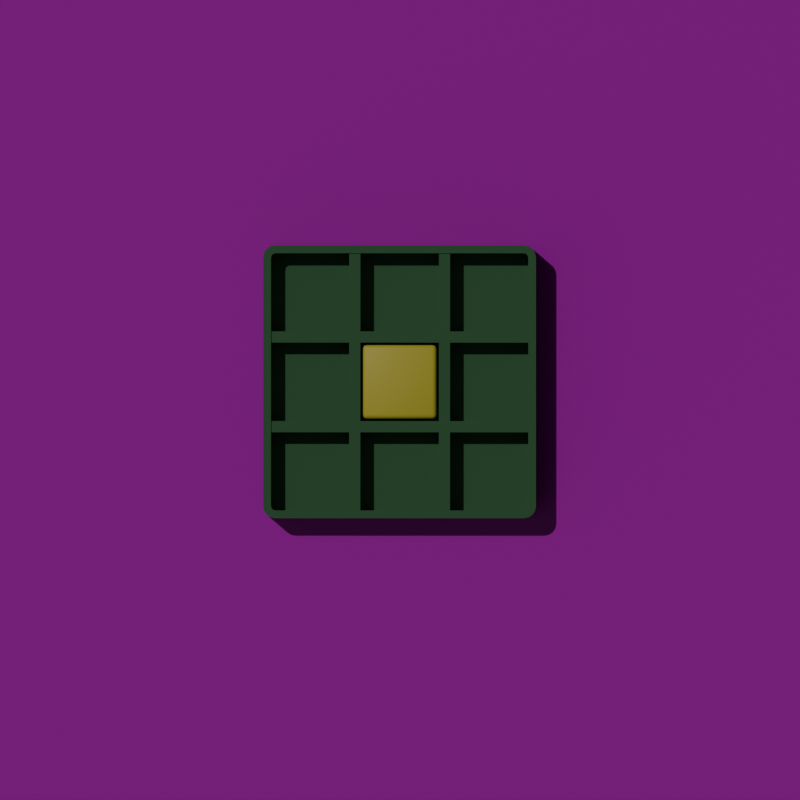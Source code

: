 # Source: main.blend  (saved by Blender 4.5.90; exported with 4.5.12 LTS)
import bpy
from mathutils import Matrix  # noqa: F401  (used for matrix-valued properties, if any)

bpy.ops.wm.read_factory_settings(use_empty=True)
scene = bpy.context.scene
scene.name = 'Scene'

# ---- collections
col_collection = bpy.data.collections.new('Collection'); scene.collection.children.link(col_collection)

# ---- images (referenced by path relative to the original .blend; pixels are not part of the script)
import os
ASSET_DIR = os.environ.get("B2B_ASSET_DIR", "")  # directory of the original .blend (textures are referenced by path, not embedded)
HERE = os.path.dirname(os.path.abspath(__file__))  # packed textures are extracted next to this script under _unpacked/

def load_image(name, relpath, width, height, colorspace="sRGB"):
    """Load a texture the original file referenced (path relative to the .blend, or extracted next to this script)."""
    p = next((c for c in (os.path.join(HERE, relpath), os.path.join(ASSET_DIR, relpath)) if relpath and os.path.exists(c)), "")
    if p:
        img = bpy.data.images.load(p, check_existing=True)
        img.name = name
    else:  # same state as the original file: an image datablock whose file is absent (Cycles renders it pink)
        img = bpy.data.images.new(name, width, height)
        img.source = "FILE"
        img.filepath = "//" + (relpath or name)
    img.colorspace_settings.name = colorspace
    return img
img_image_png = load_image('image.png', 'image.png', 1024, 1024, 'sRGB')
img_image_normal_png = load_image('image_normal.png', 'image_normal.png', 1024, 1024, 'sRGB')

# ---- materials (node trees are filled in below, after node groups)
mat_table = bpy.data.materials.new('table')
mat_table.diffuse_color = (0.3261, 0.2401, 0.05008, 1.0)
mat_box = bpy.data.materials.new('box')
mat_box.diffuse_color = (0.03981, 0.27, 0.04594, 1.0)
mat_tile = bpy.data.materials.new('tile')
mat_tile.diffuse_color = (0.7989, 0.6941, 0.0723, 1.0)

# ---- node groups
ng_smooth_by_angle = bpy.data.node_groups.new('Smooth by Angle', 'GeometryNodeTree')
_s = ng_smooth_by_angle.interface.new_socket(name='Mesh', in_out='OUTPUT', socket_type='NodeSocketGeometry')
_s = ng_smooth_by_angle.interface.new_socket(name='Mesh', in_out='INPUT', socket_type='NodeSocketGeometry')
_s = ng_smooth_by_angle.interface.new_socket(name='Angle', in_out='INPUT', socket_type='NodeSocketFloat')
_s.subtype = 'ANGLE'
_s.default_value = 0.5236
_s.min_value = 0.0
_s.max_value = 3.142
_s.description = 'Maximum face angle for smooth edges'
_s = ng_smooth_by_angle.interface.new_socket(name='Ignore Sharpness', in_out='INPUT', socket_type='NodeSocketBool')
_s.force_non_field = True
ng_smooth_by_angle.description = 'Set the sharpness of mesh edges based on the angle between the neighboring faces'
ng_smooth_by_angle.is_modifier = True
_N = ng_smooth_by_angle.nodes; _L = ng_smooth_by_angle.links
n0 = _N.new('GeometryNodeSetShadeSmooth'); n0.name = 'Set Shade Smooth'; n0.location = (120, -80)
n0.domain = 'EDGE'
n1 = _N.new('GeometryNodeSetShadeSmooth'); n1.name = 'Set Shade Smooth.001'; n1.location = (300, -80)
n2 = _N.new('NodeGroupOutput'); n2.name = 'Group Output'; n2.location = (480, -80)
n3 = _N.new('GeometryNodeInputMeshEdgeAngle'); n3.name = 'Edge Angle'; n3.location = (-440, -240)
n4 = _N.new('NodeGroupInput'); n4.name = 'Group Input'; n4.location = (-80, -80)
n5 = _N.new('GeometryNodeInputEdgeSmooth'); n5.name = 'Is Edge Smooth'; n5.location = (-260, -120)
n6 = _N.new('GeometryNodeInputShadeSmooth'); n6.name = 'Is Shade Smooth'; n6.location = (-440, -397)
n7 = _N.new('FunctionNodeCompare'); n7.name = 'Compare'; n7.location = (-260, -260)
n7.operation = 'LESS_EQUAL'
n7.inputs[6].default_value = (0.0, 0.0, 0.0, 0.0)
n7.inputs[7].default_value = (0.0, 0.0, 0.0, 0.0)
n8 = _N.new('FunctionNodeBooleanMath'); n8.name = 'Boolean Math.001'; n8.location = (-80, -260)
n9 = _N.new('NodeGroupInput'); n9.name = 'Group Input.001'; n9.location = (-440, -329)
n10 = _N.new('NodeGroupInput'); n10.name = 'Group Input.002'; n10.location = (-259, -189)
n11 = _N.new('FunctionNodeBooleanMath'); n11.name = 'Boolean Math'; n11.location = (-80, -149)
n11.operation = 'OR'
n12 = _N.new('FunctionNodeBooleanMath'); n12.name = 'Boolean Math.002'; n12.location = (-260, -380)
n12.operation = 'OR'
n13 = _N.new('NodeGroupInput'); n13.name = 'Group Input.003'; n13.location = (-440, -460)
_L.new(n3.outputs[0], n7.inputs[0])
_L.new(n1.outputs[0], n2.inputs[0])
_L.new(n9.outputs[1], n7.inputs[1])
_L.new(n7.outputs[0], n8.inputs[0])
_L.new(n4.outputs[0], n0.inputs[0])
_L.new(n0.outputs[0], n1.inputs[0])
_L.new(n8.outputs[0], n0.inputs[2])
_L.new(n10.outputs[2], n11.inputs[1])
_L.new(n5.outputs[0], n11.inputs[0])
_L.new(n11.outputs[0], n0.inputs[1])
_L.new(n13.outputs[2], n12.inputs[1])
_L.new(n6.outputs[0], n12.inputs[0])
_L.new(n12.outputs[0], n8.inputs[1])
n2.is_active_output = True

# ---- material node trees
mat_table.use_nodes = True; mat_table.node_tree.nodes.clear()
_N = mat_table.node_tree.nodes; _L = mat_table.node_tree.links
n0 = _N.new('ShaderNodeBsdfPrincipled'); n0.name = 'Principled BSDF'; n0.location = (-200, 100)
n1 = _N.new('ShaderNodeOutputMaterial'); n1.name = 'Material Output'; n1.location = (200, 100)
n2 = _N.new('ShaderNodeTexImage'); n2.name = 'Image Texture'; n2.location = (-517, 108)
n2.image = img_image_png
n3 = _N.new('ShaderNodeTexImage'); n3.name = 'Image Texture.001'; n3.location = (-767, -210)
n3.image = img_image_normal_png
n4 = _N.new('ShaderNodeNormalMap'); n4.name = 'Normal Map'; n4.location = (-474, -246)
_L.new(n0.outputs[0], n1.inputs[0])
_L.new(n2.outputs[0], n0.inputs[0])
_L.new(n3.outputs[0], n4.inputs[1])
_L.new(n4.outputs[0], n0.inputs[5])
n1.is_active_output = True
mat_box.use_nodes = True; mat_box.node_tree.nodes.clear()
_N = mat_box.node_tree.nodes; _L = mat_box.node_tree.links
n0 = _N.new('ShaderNodeBsdfPrincipled'); n0.name = 'Principled BSDF'; n0.location = (-128, 98)
n0.inputs[0].default_value = (0.03723, 0.1583, 0.05081, 1.0)
n1 = _N.new('ShaderNodeOutputMaterial'); n1.name = 'Material Output'; n1.location = (200, 100)
_L.new(n0.outputs[0], n1.inputs[0])
n1.is_active_output = True
mat_tile.use_nodes = True; mat_tile.node_tree.nodes.clear()
_N = mat_tile.node_tree.nodes; _L = mat_tile.node_tree.links
n0 = _N.new('ShaderNodeBsdfPrincipled'); n0.name = 'Principled BSDF'; n0.location = (-123, 79)
n0.inputs[0].default_value = (0.8, 0.6923, 0.07187, 1.0)
n1 = _N.new('ShaderNodeOutputMaterial'); n1.name = 'Material Output'; n1.location = (200, 100)
_L.new(n0.outputs[0], n1.inputs[0])
n1.is_active_output = True

# ---- world
world_world = bpy.data.worlds.new('World'); scene.world = world_world
world_world.use_nodes = True; world_world.node_tree.nodes.clear()
_N = world_world.node_tree.nodes; _L = world_world.node_tree.links
n0 = _N.new('ShaderNodeOutputWorld'); n0.name = 'World Output'; n0.location = (200, 100)
n1 = _N.new('ShaderNodeBackground'); n1.name = 'Background'; n1.location = (-200, 100)
n1.inputs[0].default_value = (0.05088, 0.05088, 0.05088, 1.0)
_L.new(n1.outputs[0], n0.inputs[0])
n0.is_active_output = True
world_world.color = (0.05088, 0.05088, 0.05088)
world_world.sun_shadow_jitter_overblur = 0.0

# ---- cameras
cam_camera = bpy.data.cameras.new('Camera')
cam_camera.type = 'ORTHO'
cam_camera.lens = 31.18
cam_camera.ortho_scale = 3.1
cam_camera.lens_unit = 'FOV'

# ---- lights
light_sun = bpy.data.lights.new('Sun', 'SUN')
light_sun.energy = 1.0

# ---- meshes
me_plane = bpy.data.meshes.new('Plane')
me_plane.from_pydata([(-6.156, -3.433, -0.0003094), (2.731, -3.433, -0.0003094), (-6.156, 5.454, -0.0003094), (2.731, 5.454, -0.0003094), (2.731, -3.433, -2.586), (2.731, 5.454, -2.586)], [], [(0, 1, 3, 2), (3, 1, 4, 5)])
_uv = me_plane.uv_layers.new(name='UVMap')
_uv.uv.foreach_set('vector', [-0.8157, -0.8157, 1.816, -0.8157, 1.816, 1.816, -0.8157, 1.816, 0.4634, -0.5924, 0.4634, 1.592, -0.1723, 1.592, -0.1723, -0.5924])
me_plane.materials.append(mat_table)
me_plane.update()
me_plane_001 = bpy.data.meshes.new('Plane.001')
me_plane_001.from_pydata([(-0.4821, -0.5286, 0.0), (-0.5286, -0.4821, 0.0), (-0.4999, -0.5251, 0.0), (-0.515, -0.515, 0.0), (-0.5251, -0.4999, 0.0), (0.5286, -0.4821, 0.0), (0.4821, -0.5286, 0.0), (0.5251, -0.4999, 0.0), (0.515, -0.515, 0.0), (0.4999, -0.5251, 0.0), (-0.5286, 0.4821, 0.0), (-0.4821, 0.5286, 0.0), (-0.5251, 0.4999, 0.0), (-0.515, 0.515, 0.0), (-0.4999, 0.5251, 0.0), (0.4821, 0.5286, 0.0), (0.5286, 0.4821, 0.0), (0.4999, 0.5251, 0.0), (0.515, 0.515, 0.0), (0.5251, 0.4999, 0.0), (-0.4983, -0.4791, 0.1431), (-0.4791, -0.4983, 0.1431), (-0.4965, -0.488, 0.1431), (-0.4931, -0.4931, 0.1431), (-0.488, -0.4965, 0.1431), (0.4791, -0.4983, 0.1431), (0.4983, -0.4791, 0.1431), (0.488, -0.4965, 0.1431), (0.4931, -0.4931, 0.1431), (0.4965, -0.488, 0.1431), (-0.4791, 0.4983, 0.1431), (-0.4983, 0.4791, 0.1431), (-0.488, 0.4965, 0.1431), (-0.4931, 0.4931, 0.1431), (-0.4965, 0.488, 0.1431), (0.4983, 0.4791, 0.1431), (0.4791, 0.4983, 0.1431), (0.4965, 0.488, 0.1431), (0.4931, 0.4931, 0.1431), (0.488, 0.4965, 0.1431), (0.5286, -0.4821, 0.1431), (0.5251, -0.4999, 0.1431), (0.515, -0.515, 0.1431), (0.4999, -0.5251, 0.1431), (0.4821, -0.5286, 0.1431), (-0.5251, -0.4999, 0.1431), (-0.5286, -0.4821, 0.1431), (-0.515, -0.515, 0.1431), (-0.4999, -0.5251, 0.1431), (-0.4821, -0.5286, 0.1431), (0.4821, 0.5286, 0.1431), (0.4999, 0.5251, 0.1431), (0.515, 0.515, 0.1431), (0.5251, 0.4999, 0.1431), (0.5286, 0.4821, 0.1431), (-0.4999, 0.5251, 0.1431), (-0.4821, 0.5286, 0.1431), (-0.515, 0.515, 0.1431), (-0.5251, 0.4999, 0.1431), (-0.5286, 0.4821, 0.1431), (0.4983, -0.4791, 0.03017), (0.4965, -0.488, 0.03017), (0.4931, -0.4931, 0.03017), (0.488, -0.4965, 0.03017), (0.4791, -0.4983, 0.03017), (-0.4965, -0.488, 0.03017), (-0.4983, -0.4791, 0.03017), (-0.4931, -0.4931, 0.03017), (-0.488, -0.4965, 0.03017), (-0.4791, -0.4983, 0.03017), (0.4791, 0.4983, 0.03017), (0.488, 0.4965, 0.03017), (0.4931, 0.4931, 0.03017), (0.4965, 0.488, 0.03017), (0.4983, 0.4791, 0.03017), (-0.488, 0.4965, 0.03017), (-0.4791, 0.4983, 0.03017), (-0.4931, 0.4931, 0.03017), (-0.4965, 0.488, 0.03017), (-0.4983, 0.4791, 0.03017)], [], [(5, 40, 41, 7), (7, 41, 42, 8), (8, 42, 43, 9), (9, 43, 44, 6), (46, 1, 4, 45), (45, 4, 3, 47), (47, 3, 2, 48), (48, 2, 0, 49), (15, 50, 51, 17), (17, 51, 52, 18), (18, 52, 53, 19), (19, 53, 54, 16), (56, 11, 14, 55), (55, 14, 13, 57), (57, 13, 12, 58), (58, 12, 10, 59), (10, 1, 46, 59), (0, 2, 3, 4, 1, 10, 12, 13, 14, 11, 15, 17, 18, 19, 16, 5, 7, 8, 9, 6), (0, 6, 44, 49), (5, 16, 54, 40), (15, 11, 56, 50), (33, 34, 78, 77), (26, 29, 41, 40), (29, 28, 42, 41), (28, 27, 43, 42), (27, 25, 44, 43), (22, 20, 46, 45), (23, 22, 45, 47), (24, 23, 47, 48), (21, 24, 48, 49), (36, 39, 51, 50), (39, 38, 52, 51), (38, 37, 53, 52), (37, 35, 54, 53), (32, 30, 56, 55), (33, 32, 55, 57), (34, 33, 57, 58), (31, 34, 58, 59), (20, 31, 59, 46), (25, 21, 49, 44), (35, 26, 40, 54), (30, 36, 50, 56), (66, 65, 67, 68, 69, 64, 63, 62, 61, 60, 74, 73, 72, 71, 70, 76, 75, 77, 78, 79), (24, 21, 69, 68), (29, 26, 60, 61), (34, 31, 79, 78), (39, 36, 70, 71), (28, 29, 61, 62), (31, 20, 66, 79), (38, 39, 71, 72), (27, 28, 62, 63), (21, 25, 64, 69), (37, 38, 72, 73), (25, 27, 63, 64), (26, 35, 74, 60), (35, 37, 73, 74), (20, 22, 65, 66), (36, 30, 76, 70), (30, 32, 75, 76), (22, 23, 67, 65), (32, 33, 77, 75), (23, 24, 68, 67)])
me_plane_001.polygons.foreach_set('use_smooth', [True] * 62)
_uv = me_plane_001.uv_layers.new(name='UVMap')
_uv.uv.foreach_set('vector', [1.0, 0.04404, 1.0, 0.04404, 0.9967, 0.02719, 0.9967, 0.02719, 0.9967, 0.02719, 0.9967, 0.02719, 0.9873, 0.01269, 0.9873, 0.01269, 0.9873, 0.01269, 0.9873, 0.01269, 0.9728, 0.003299, 0.9728, 0.003299, 0.9728, 0.003299, 0.9728, 0.003299, 0.956, 0.0, 0.956, 0.0, 0.0, 0.04404, 0.0, 0.04404, 0.003299, 0.02719, 0.003299, 0.02719, 0.003299, 0.02719, 0.003299, 0.02719, 0.01269, 0.01269, 0.01269, 0.01269, 0.01269, 0.01269, 0.01269, 0.01269, 0.02719, 0.003299, 0.02719, 0.003299, 0.02719, 0.003299, 0.02719, 0.003299, 0.04404, 0.0, 0.04404, 0.0, 0.956, 1.0, 0.956, 1.0, 0.9728, 0.9967, 0.9728, 0.9967, 0.9728, 0.9967, 0.9728, 0.9967, 0.9873, 0.9873, 0.9873, 0.9873, 0.9873, 0.9873, 0.9873, 0.9873, 0.9967, 0.9728, 0.9967, 0.9728, 0.9967, 0.9728, 0.9967, 0.9728, 1.0, 0.956, 1.0, 0.956, 0.04404, 1.0, 0.04404, 1.0, 0.02719, 0.9967, 0.02719, 0.9967, 0.02719, 0.9967, 0.02719, 0.9967, 0.01269, 0.9873, 0.01269, 0.9873, 0.01269, 0.9873, 0.01269, 0.9873, 0.003299, 0.9728, 0.003299, 0.9728, 0.003299, 0.9728, 0.003299, 0.9728, 0.0, 0.956, 0.0, 0.956, 0.0, 0.956, 0.0, 0.04404, 0.0, 0.04404, 0.0, 0.956, 0.04404, 0.0, 0.02719, 0.003299, 0.01269, 0.01269, 0.003299, 0.02719, 0.0, 0.04404, 0.0, 0.956, 0.003299, 0.9728, 0.01269, 0.9873, 0.02719, 0.9967, 0.04404, 1.0, 0.956, 1.0, 0.9728, 0.9967, 0.9873, 0.9873, 0.9967, 0.9728, 1.0, 0.956, 1.0, 0.04404, 0.9967, 0.02719, 0.9873, 0.01269, 0.9728, 0.003299, 0.956, 0.0, 0.04404, 0.0, 0.956, 0.0, 0.956, 0.0, 0.04404, 0.0, 1.0, 0.04404, 1.0, 0.956, 1.0, 0.956, 1.0, 0.04404, 0.956, 1.0, 0.04404, 1.0, 0.04404, 1.0, 0.956, 1.0, 0.03354, 0.9665, 0.03033, 0.9617, 0.03033, 0.9617, 0.03354, 0.9665, 0.9713, 0.04684, 0.9697, 0.03834, 0.9967, 0.02719, 1.0, 0.04404, 0.9697, 0.03834, 0.9665, 0.03354, 0.9873, 0.01269, 0.9967, 0.02719, 0.9665, 0.03354, 0.9617, 0.03033, 0.9728, 0.003299, 0.9873, 0.01269, 0.9617, 0.03033, 0.9532, 0.02866, 0.956, 0.0, 0.9728, 0.003299, 0.03033, 0.03834, 0.02866, 0.04684, 0.0, 0.04404, 0.003299, 0.02719, 0.03354, 0.03354, 0.03033, 0.03834, 0.003299, 0.02719, 0.01269, 0.01269, 0.03834, 0.03033, 0.03354, 0.03354, 0.01269, 0.01269, 0.02719, 0.003299, 0.04684, 0.02866, 0.03834, 0.03033, 0.02719, 0.003299, 0.04404, 0.0, 0.9532, 0.9713, 0.9617, 0.9697, 0.9728, 0.9967, 0.956, 1.0, 0.9617, 0.9697, 0.9665, 0.9665, 0.9873, 0.9873, 0.9728, 0.9967, 0.9665, 0.9665, 0.9697, 0.9617, 0.9967, 0.9728, 0.9873, 0.9873, 0.9697, 0.9617, 0.9713, 0.9532, 1.0, 0.956, 0.9967, 0.9728, 0.03834, 0.9697, 0.04684, 0.9713, 0.04404, 1.0, 0.02719, 0.9967, 0.03354, 0.9665, 0.03834, 0.9697, 0.02719, 0.9967, 0.01269, 0.9873, 0.03033, 0.9617, 0.03354, 0.9665, 0.01269, 0.9873, 0.003299, 0.9728, 0.02866, 0.9532, 0.03033, 0.9617, 0.003299, 0.9728, 0.0, 0.956, 0.02866, 0.04684, 0.02866, 0.9532, 0.0, 0.956, 0.0, 0.04404, 0.9532, 0.02866, 0.04684, 0.02866, 0.04404, 0.0, 0.956, 0.0, 0.9713, 0.9532, 0.9713, 0.04684, 1.0, 0.04404, 1.0, 0.956, 0.04684, 0.9713, 0.9532, 0.9713, 0.956, 1.0, 0.04404, 1.0, 0.02866, 0.04684, 0.03033, 0.03834, 0.03354, 0.03354, 0.03834, 0.03033, 0.04684, 0.02866, 0.9532, 0.02866, 0.9617, 0.03033, 0.9665, 0.03354, 0.9697, 0.03834, 0.9713, 0.04684, 0.9713, 0.9532, 0.9697, 0.9617, 0.9665, 0.9665, 0.9617, 0.9697, 0.9532, 0.9713, 0.04684, 0.9713, 0.03834, 0.9697, 0.03354, 0.9665, 0.03033, 0.9617, 0.02866, 0.9532, 0.03834, 0.03033, 0.04684, 0.02866, 0.04684, 0.02866, 0.03834, 0.03033, 0.9697, 0.03834, 0.9713, 0.04684, 0.9713, 0.04684, 0.9697, 0.03834, 0.03033, 0.9617, 0.02866, 0.9532, 0.02866, 0.9532, 0.03033, 0.9617, 0.9617, 0.9697, 0.9532, 0.9713, 0.9532, 0.9713, 0.9617, 0.9697, 0.9665, 0.03354, 0.9697, 0.03834, 0.9697, 0.03834, 0.9665, 0.03354, 0.02866, 0.9532, 0.02866, 0.04684, 0.02866, 0.04684, 0.02866, 0.9532, 0.9665, 0.9665, 0.9617, 0.9697, 0.9617, 0.9697, 0.9665, 0.9665, 0.9617, 0.03033, 0.9665, 0.03354, 0.9665, 0.03354, 0.9617, 0.03033, 0.04684, 0.02866, 0.9532, 0.02866, 0.9532, 0.02866, 0.04684, 0.02866, 0.9697, 0.9617, 0.9665, 0.9665, 0.9665, 0.9665, 0.9697, 0.9617, 0.9532, 0.02866, 0.9617, 0.03033, 0.9617, 0.03033, 0.9532, 0.02866, 0.9713, 0.04684, 0.9713, 0.9532, 0.9713, 0.9532, 0.9713, 0.04684, 0.9713, 0.9532, 0.9697, 0.9617, 0.9697, 0.9617, 0.9713, 0.9532, 0.02866, 0.04684, 0.03033, 0.03834, 0.03033, 0.03834, 0.02866, 0.04684, 0.9532, 0.9713, 0.04684, 0.9713, 0.04684, 0.9713, 0.9532, 0.9713, 0.04684, 0.9713, 0.03834, 0.9697, 0.03834, 0.9697, 0.04684, 0.9713, 0.03033, 0.03834, 0.03354, 0.03354, 0.03354, 0.03354, 0.03033, 0.03834, 0.03834, 0.9697, 0.03354, 0.9665, 0.03354, 0.9665, 0.03834, 0.9697, 0.03354, 0.03354, 0.03834, 0.03033, 0.03834, 0.03033, 0.03354, 0.03354])
me_plane_001.materials.append(mat_box)
me_plane_001.update()
me_cube_002 = bpy.data.meshes.new('Cube.002')
me_cube_002.from_pydata([(-0.9879, 6.719, 0.04456), (-0.9879, 8.651, 0.04456), (0.9879, 6.719, 0.04456), (0.9879, 8.651, 0.04456), (-0.9879, -6.719, 0.04456), (-0.9879, -8.651, 0.04456), (0.9879, -6.719, 0.04456), (0.9879, -8.651, 0.04456), (-0.3813, -8.651, 0.04455), (-0.2962, -8.651, 0.04455), (-0.2962, -6.719, 0.04455), (-0.3813, -6.719, 0.04455), (0.2962, -6.719, 0.04455), (0.2962, -8.651, 0.04455), (0.3813, -8.651, 0.04455), (-0.2962, 6.719, 0.04455), (-0.3813, 6.719, 0.04455), (0.3813, -6.719, 0.04455), (-0.3813, 8.651, 0.04455), (-0.2962, 8.651, 0.04455), (0.3813, 6.719, 0.04455), (0.2962, 6.719, 0.04455), (0.2962, 8.651, 0.04455), (0.3813, 8.651, 0.04455), (-0.3813, 22.34, 0.04456), (-0.2962, 22.34, 0.04456), (0.2962, 22.34, 0.04456), (0.3813, 22.34, 0.04456), (-0.3813, -22.34, 0.04456), (-0.2962, -22.34, 0.04456), (0.2962, -22.34, 0.04456), (0.3813, -22.34, 0.04456), (-0.9879, 6.719, 2.575), (-0.9879, 8.651, 2.575), (0.9879, 6.719, 2.575), (0.9879, 8.651, 2.575), (-0.9879, -6.719, 2.575), (-0.9879, -8.651, 2.575), (0.9879, -6.719, 2.575), (0.9879, -8.651, 2.575), (-0.3813, -8.651, 2.575), (-0.2962, -8.651, 2.575), (-0.2962, -6.719, 2.575), (-0.3813, -6.719, 2.575), (0.2962, -6.719, 2.575), (0.2962, -8.651, 2.575), (0.3813, -8.651, 2.575), (-0.2962, 6.719, 2.575), (-0.3813, 6.719, 2.575), (0.3813, -6.719, 2.575), (-0.3813, 8.651, 2.575), (-0.2962, 8.651, 2.575), (0.3813, 6.719, 2.575), (0.2962, 6.719, 2.575), (0.2962, 8.651, 2.575), (0.3813, 8.651, 2.575), (-0.3813, 22.34, 2.575), (-0.2962, 22.34, 2.575), (0.2962, 22.34, 2.575), (0.3813, 22.34, 2.575), (-0.3813, -22.34, 2.575), (-0.2962, -22.34, 2.575), (0.2962, -22.34, 2.575), (0.3813, -22.34, 2.575)], [], [(22, 19, 51, 54), (28, 8, 40, 60), (5, 4, 36, 37), (9, 29, 61, 41), (15, 21, 53, 47), (8, 5, 37, 40), (3, 23, 55, 35), (6, 7, 39, 38), (25, 24, 56, 57), (17, 6, 38, 49), (27, 26, 58, 59), (13, 9, 41, 45), (27, 23, 55, 59), (17, 20, 52, 49), (22, 26, 58, 54), (11, 16, 48, 43), (25, 19, 51, 57), (10, 15, 47, 42), (18, 24, 56, 50), (12, 21, 53, 44), (29, 28, 60, 61), (4, 11, 43, 36), (1, 0, 32, 33), (31, 30, 62, 63), (10, 12, 44, 42), (18, 1, 33, 50), (30, 13, 45, 62), (7, 14, 46, 39), (2, 3, 35, 34), (14, 31, 63, 46), (0, 16, 48, 32), (20, 2, 34, 52), (42, 41, 43), (40, 43, 41), (47, 51, 48), (53, 54, 52), (44, 45, 49), (45, 41, 42, 44), (48, 47, 42, 43), (54, 51, 47, 53), (52, 54, 55), (49, 45, 46), (60, 40, 41, 61), (36, 43, 40, 37), (48, 51, 50), (33, 32, 48, 50), (57, 56, 50, 51), (58, 54, 55, 59), (35, 55, 52, 34), (39, 46, 49, 38), (62, 45, 46, 63), (52, 53, 44, 49), (22, 20, 23), (22, 21, 20), (15, 19, 16), (16, 19, 18), (10, 9, 11), (8, 11, 9), (12, 13, 17), (17, 13, 14), (13, 12, 10, 9), (16, 11, 10, 15), (20, 17, 12, 21), (22, 21, 15, 19), (26, 27, 23, 22), (25, 19, 18, 24), (1, 18, 16, 0), (4, 5, 8, 11), (28, 29, 9, 8), (30, 31, 14, 13), (7, 6, 17, 14), (3, 2, 20, 23)])
_uv = me_cube_002.uv_layers.new(name='UVMap')
_uv.uv.foreach_set('vector', [0.0, 0.0, 0.0, 0.0, 0.0, 0.0, 0.0, 0.0, 0.0, 0.0, 0.0, 0.0, 0.0, 0.0, 0.0, 0.0, 0.0, 0.0, 0.0, 0.0, 0.0, 0.0, 0.0, 0.0, 0.0, 0.0, 0.0, 0.0, 0.0, 0.0, 0.0, 0.0, 0.0, 0.0, 0.0, 0.0, 0.0, 0.0, 0.0, 0.0, 0.0, 0.0, 0.0, 0.0, 0.0, 0.0, 0.0, 0.0, 0.0, 0.0, 0.0, 0.0, 0.0, 0.0, 0.0, 0.0, 0.0, 0.0, 0.0, 0.0, 0.0, 0.0, 0.0, 0.0, 0.0, 0.0, 0.0, 0.0, 0.0, 0.0, 0.0, 0.0, 0.0, 0.0, 0.0, 0.0, 0.0, 0.0, 0.0, 0.0, 0.0, 0.0, 0.0, 0.0, 0.0, 0.0, 0.0, 0.0, 0.0, 0.0, 0.0, 0.0, 0.0, 0.0, 0.0, 0.0, 0.0, 0.0, 0.0, 0.0, 0.0, 0.0, 0.0, 0.0, 0.0, 0.0, 0.0, 0.0, 0.0, 0.0, 0.0, 0.0, 0.0, 0.0, 0.0, 0.0, 0.0, 0.0, 0.0, 0.0, 0.0, 0.0, 0.0, 0.0, 0.0, 0.0, 0.0, 0.0, 0.0, 0.0, 0.0, 0.0, 0.0, 0.0, 0.0, 0.0, 0.0, 0.0, 0.0, 0.0, 0.0, 0.0, 0.0, 0.0, 0.0, 0.0, 0.0, 0.0, 0.0, 0.0, 0.0, 0.0, 0.0, 0.0, 0.0, 0.0, 0.0, 0.0, 0.0, 0.0, 0.0, 0.0, 0.0, 0.0, 0.0, 0.0, 0.0, 0.0, 0.0, 0.0, 0.0, 0.0, 0.0, 0.0, 0.0, 0.0, 0.0, 0.0, 0.0, 0.0, 0.0, 0.0, 0.0, 0.0, 0.0, 0.0, 0.0, 0.0, 0.0, 0.0, 0.0, 0.0, 0.0, 0.0, 0.0, 0.0, 0.0, 0.0, 0.0, 0.0, 0.0, 0.0, 0.0, 0.0, 0.0, 0.0, 0.0, 0.0, 0.0, 0.0, 0.0, 0.0, 0.0, 0.0, 0.0, 0.0, 0.0, 0.0, 0.0, 0.0, 0.0, 0.0, 0.0, 0.0, 0.0, 0.0, 0.0, 0.0, 0.0, 0.0, 0.0, 0.0, 0.0, 0.0, 0.0, 0.0, 0.0, 0.0, 0.0, 0.0, 0.0, 0.0, 0.0, 0.0, 0.0, 0.0, 0.0, 0.0, 0.0, 0.0, 0.0, 0.0, 0.0, 0.0, 0.0, 0.0, 0.0, 0.0, 0.0, 0.0, 0.0, 0.0, 0.0, 0.0, 0.0, 0.0, 0.0, 0.0, 0.0, 0.0, 0.0, 0.0, 0.0, 0.0, 0.0, 0.0, 0.0, 0.0, 0.0, 0.0, 0.0, 0.0, 0.0, 0.0, 0.0, 0.0, 0.0, 0.0, 0.0, 0.0, 0.0, 0.0, 0.0, 0.0, 0.0, 0.0, 0.0, 0.0, 0.0, 0.0, 0.0, 0.0, 0.0, 0.0, 0.0, 0.0, 0.0, 0.0, 0.0, 0.0, 0.0, 0.0, 0.0, 0.0, 0.0, 0.0, 0.0, 0.0, 0.0, 0.0, 0.0, 0.0, 0.0, 0.0, 0.0, 0.0, 0.0, 0.0, 0.0, 0.0, 0.0, 0.0, 0.0, 0.0, 0.0, 0.0, 0.0, 0.0, 0.0, 0.0, 0.0, 0.0, 0.0, 0.0, 0.0, 0.0, 0.0, 0.0, 0.0, 0.0, 0.0, 0.0, 0.0, 0.0, 0.0, 0.0, 0.0, 0.0, 0.0, 0.0, 0.0, 0.0, 0.0, 0.0, 0.0, 0.0, 0.0, 0.0, 0.0, 0.0, 0.0, 0.0, 0.0, 0.0, 0.0, 0.0, 0.0, 0.0, 0.0, 0.0, 0.0, 0.0, 0.0, 0.0, 0.0, 0.0, 0.0, 0.0, 0.0, 0.0, 0.0, 0.0, 0.0, 0.0, 0.0, 0.0, 0.0, 0.0, 0.0, 0.0, 0.0, 0.0, 0.0, 0.0, 0.0, 0.0, 0.0, 0.0, 0.0, 0.0, 0.0, 0.0, 0.0, 0.0, 0.0, 0.0, 0.0, 0.0, 0.0, 0.0, 0.0, 0.0, 0.0, 0.0, 0.0, 0.0, 0.0, 0.0, 0.0, 0.0, 0.0, 0.0, 0.0, 0.0, 0.0, 0.0, 0.0, 0.0, 0.0, 0.0, 0.0, 0.0, 0.0, 0.0, 0.0, 0.0, 0.0, 0.0, 0.0, 0.0, 0.0, 0.0, 0.0, 0.0, 0.0, 0.0, 0.0, 0.0, 0.0, 0.0, 0.0, 0.0, 0.0, 0.0, 0.0, 0.0, 0.0, 0.0, 0.0, 0.0, 0.0, 0.0, 0.0, 0.0, 0.0, 0.0, 0.0, 0.0, 0.0, 0.0, 0.0, 0.0, 0.0, 0.0, 0.0, 0.0, 0.0, 0.0, 0.0, 0.0, 0.0, 0.0, 0.0, 0.0, 0.0, 0.0, 0.0, 0.0, 0.0, 0.0, 0.0, 0.0, 0.0, 0.0, 0.0, 0.0, 0.0, 0.0, 0.0, 0.0, 0.0, 0.0, 0.0, 0.0, 0.0, 0.0, 0.0, 0.0, 0.0, 0.0, 0.0, 0.0, 0.0, 0.0, 0.0, 0.0, 0.0, 0.0, 0.0, 0.0, 0.0, 0.0, 0.0, 0.0, 0.0, 0.0, 0.0, 0.0, 0.0, 0.0, 0.0, 0.0, 0.0, 0.0])
me_cube_002.materials.append(mat_box)
me_cube_002.use_paint_bone_selection = False
me_cube_002.use_paint_mask = True
me_cube_002.update()
me_cube_005 = bpy.data.meshes.new('Cube.005')
me_cube_005.from_pydata([(-0.1267, -0.1267, -0.02482), (-0.1267, -0.1438, -0.007709), (-0.1438, -0.1267, -0.007709), (-0.1267, -0.1353, -0.02253), (-0.1353, -0.1267, -0.02253), (-0.1349, -0.1349, -0.02031), (-0.1353, -0.1416, -0.007709), (-0.1267, -0.1416, -0.01625), (-0.1349, -0.1393, -0.01589), (-0.1416, -0.1267, -0.01625), (-0.1416, -0.1353, -0.007709), (-0.1393, -0.1349, -0.01589), (-0.1267, -0.1438, 0.007709), (-0.1267, -0.1267, 0.02482), (-0.1438, -0.1267, 0.007709), (-0.1267, -0.1416, 0.01625), (-0.1353, -0.1416, 0.007709), (-0.1349, -0.1393, 0.01589), (-0.1353, -0.1267, 0.02253), (-0.1267, -0.1353, 0.02253), (-0.1349, -0.1349, 0.02031), (-0.1416, -0.1353, 0.007709), (-0.1416, -0.1267, 0.01625), (-0.1393, -0.1349, 0.01589), (-0.1267, 0.1267, -0.02482), (-0.1438, 0.1267, -0.007709), (-0.1267, 0.1438, -0.007709), (-0.1353, 0.1267, -0.02253), (-0.1267, 0.1353, -0.02253), (-0.1349, 0.1349, -0.02031), (-0.1416, 0.1353, -0.007709), (-0.1416, 0.1267, -0.01625), (-0.1393, 0.1349, -0.01589), (-0.1267, 0.1416, -0.01625), (-0.1353, 0.1416, -0.007709), (-0.1349, 0.1393, -0.01589), (-0.1267, 0.1267, 0.02482), (-0.1267, 0.1438, 0.007709), (-0.1438, 0.1267, 0.007709), (-0.1267, 0.1353, 0.02253), (-0.1353, 0.1267, 0.02253), (-0.1349, 0.1349, 0.02031), (-0.1353, 0.1416, 0.007709), (-0.1267, 0.1416, 0.01625), (-0.1349, 0.1393, 0.01589), (-0.1416, 0.1267, 0.01625), (-0.1416, 0.1353, 0.007709), (-0.1393, 0.1349, 0.01589), (0.1267, -0.1267, -0.02482), (0.1438, -0.1267, -0.007709), (0.1267, -0.1438, -0.007709), (0.1353, -0.1267, -0.02253), (0.1267, -0.1353, -0.02253), (0.1349, -0.1349, -0.02031), (0.1416, -0.1353, -0.007709), (0.1416, -0.1267, -0.01625), (0.1393, -0.1349, -0.01589), (0.1267, -0.1416, -0.01625), (0.1353, -0.1416, -0.007709), (0.1349, -0.1393, -0.01589), (0.1267, -0.1267, 0.02482), (0.1267, -0.1438, 0.007709), (0.1438, -0.1267, 0.007709), (0.1267, -0.1353, 0.02253), (0.1353, -0.1267, 0.02253), (0.1349, -0.1349, 0.02031), (0.1353, -0.1416, 0.007709), (0.1267, -0.1416, 0.01625), (0.1349, -0.1393, 0.01589), (0.1416, -0.1267, 0.01625), (0.1416, -0.1353, 0.007709), (0.1393, -0.1349, 0.01589), (0.1267, 0.1267, -0.02482), (0.1267, 0.1438, -0.007709), (0.1438, 0.1267, -0.007709), (0.1267, 0.1353, -0.02253), (0.1353, 0.1267, -0.02253), (0.1349, 0.1349, -0.02031), (0.1353, 0.1416, -0.007709), (0.1267, 0.1416, -0.01625), (0.1349, 0.1393, -0.01589), (0.1416, 0.1267, -0.01625), (0.1416, 0.1353, -0.007709), (0.1393, 0.1349, -0.01589), (0.1267, 0.1267, 0.02482), (0.1438, 0.1267, 0.007709), (0.1267, 0.1438, 0.007709), (0.1353, 0.1267, 0.02253), (0.1267, 0.1353, 0.02253), (0.1349, 0.1349, 0.02031), (0.1416, 0.1353, 0.007709), (0.1416, 0.1267, 0.01625), (0.1393, 0.1349, 0.01589), (0.1267, 0.1416, 0.01625), (0.1353, 0.1416, 0.007709), (0.1349, 0.1393, 0.01589)], [], [(0, 3, 5, 4), (3, 7, 8, 5), (1, 6, 8, 7), (6, 10, 11, 8), (2, 9, 11, 10), (9, 4, 5, 11), (5, 8, 11), (12, 15, 17, 16), (15, 19, 20, 17), (13, 18, 20, 19), (18, 22, 23, 20), (14, 21, 23, 22), (21, 16, 17, 23), (17, 20, 23), (24, 27, 29, 28), (27, 31, 32, 29), (25, 30, 32, 31), (30, 34, 35, 32), (26, 33, 35, 34), (33, 28, 29, 35), (29, 32, 35), (36, 39, 41, 40), (39, 43, 44, 41), (37, 42, 44, 43), (42, 46, 47, 44), (38, 45, 47, 46), (45, 40, 41, 47), (41, 44, 47), (48, 51, 53, 52), (51, 55, 56, 53), (49, 54, 56, 55), (54, 58, 59, 56), (50, 57, 59, 58), (57, 52, 53, 59), (53, 56, 59), (60, 63, 65, 64), (63, 67, 68, 65), (61, 66, 68, 67), (66, 70, 71, 68), (62, 69, 71, 70), (69, 64, 65, 71), (65, 68, 71), (72, 75, 77, 76), (75, 79, 80, 77), (73, 78, 80, 79), (78, 82, 83, 80), (74, 81, 83, 82), (81, 76, 77, 83), (77, 80, 83), (84, 87, 89, 88), (87, 91, 92, 89), (85, 90, 92, 91), (90, 94, 95, 92), (86, 93, 95, 94), (93, 88, 89, 95), (89, 92, 95), (24, 0, 4, 27), (27, 4, 9, 31), (31, 9, 2, 25), (1, 12, 16, 6), (6, 16, 21, 10), (10, 21, 14, 2), (13, 36, 40, 18), (18, 40, 45, 22), (22, 45, 38, 14), (37, 26, 34, 42), (42, 34, 30, 46), (46, 30, 25, 38), (72, 24, 28, 75), (75, 28, 33, 79), (79, 33, 26, 73), (36, 84, 88, 39), (39, 88, 93, 43), (43, 93, 86, 37), (85, 74, 82, 90), (90, 82, 78, 94), (94, 78, 73, 86), (48, 72, 76, 51), (51, 76, 81, 55), (55, 81, 74, 49), (84, 60, 64, 87), (87, 64, 69, 91), (91, 69, 62, 85), (61, 50, 58, 66), (66, 58, 54, 70), (70, 54, 49, 62), (0, 48, 52, 3), (3, 52, 57, 7), (7, 57, 50, 1), (60, 13, 19, 63), (63, 19, 15, 67), (67, 15, 12, 61), (24, 72, 48, 0), (2, 14, 38, 25), (50, 61, 12, 1), (84, 36, 13, 60), (26, 37, 86, 73), (74, 85, 62, 49)])
me_cube_005.polygons.foreach_set('use_smooth', [True] * 98)
_uv = me_cube_005.uv_layers.new(name='UVMap')
_uv.uv.foreach_set('vector', [0.1399, 0.7351, 0.1399, 0.7426, 0.1328, 0.7422, 0.1324, 0.7351, 0.1399, 0.7426, 0.1399, 0.75, 0.1328, 0.75, 0.1328, 0.7422, 0.4612, 0.9851, 0.4612, 1.0, 0.375, 0.9922, 0.375, 0.9851, 0.4612, 0.0, 0.4612, 0.007444, 0.375, 0.007758, 0.375, 0.0, 0.4612, 0.01487, 0.375, 0.01487, 0.375, 0.007758, 0.4612, 0.007444, 0.125, 0.7351, 0.1324, 0.7351, 0.1328, 0.7422, 0.125, 0.7422, 0.1328, 0.7422, 0.1328, 0.75, 0.125, 0.7422, 0.5388, 0.9851, 0.5819, 0.9851, 0.58, 1.0, 0.5388, 1.0, 0.5819, 0.9851, 0.625, 0.9851, 0.625, 1.0, 0.58, 1.0, 0.8601, 0.7351, 0.875, 0.7351, 0.875, 0.7422, 0.8601, 0.75, 0.625, 0.01487, 0.5819, 0.01487, 0.58, 0.007759, 0.625, 0.007759, 0.5388, 0.01487, 0.5388, 0.007444, 0.58, 0.007759, 0.5819, 0.01487, 0.5388, 0.007444, 0.5388, 0.0, 0.58, 0.0, 0.58, 0.007759, 0.58, 0.0, 0.625, 0.007759, 0.58, 0.007759, 0.1399, 0.5149, 0.1324, 0.5149, 0.1328, 0.5078, 0.1399, 0.5074, 0.1324, 0.5149, 0.125, 0.5149, 0.125, 0.5078, 0.1328, 0.5078, 0.4612, 0.2351, 0.4612, 0.2426, 0.375, 0.2422, 0.375, 0.2351, 0.4612, 0.2426, 0.4612, 0.2574, 0.375, 0.2578, 0.375, 0.2422, 0.4612, 0.2649, 0.375, 0.2649, 0.375, 0.2578, 0.4612, 0.2574, 0.1399, 0.5, 0.1399, 0.5074, 0.1328, 0.5078, 0.1328, 0.5, 0.1328, 0.5078, 0.125, 0.5078, 0.1328, 0.5, 0.8601, 0.5149, 0.8601, 0.5, 0.875, 0.5078, 0.875, 0.5149, 0.625, 0.2649, 0.5819, 0.2649, 0.58, 0.2569, 0.625, 0.2457, 0.5388, 0.2649, 0.5388, 0.2574, 0.58, 0.2569, 0.5819, 0.2649, 0.5388, 0.2574, 0.5388, 0.2426, 0.58, 0.2422, 0.58, 0.2569, 0.5388, 0.2351, 0.5819, 0.2351, 0.58, 0.2422, 0.5388, 0.2426, 0.5819, 0.2351, 0.625, 0.2351, 0.625, 0.2457, 0.58, 0.2422, 0.625, 0.2457, 0.58, 0.2569, 0.58, 0.2422, 0.3601, 0.7351, 0.3676, 0.7351, 0.3672, 0.7422, 0.3601, 0.7426, 0.3676, 0.7351, 0.4181, 0.7351, 0.4162, 0.7422, 0.3672, 0.7422, 0.4612, 0.7351, 0.4612, 0.7426, 0.4162, 0.7422, 0.4181, 0.7351, 0.4612, 0.7426, 0.4612, 0.7574, 0.3722, 0.7549, 0.4162, 0.7422, 0.4612, 0.7649, 0.3676, 0.7574, 0.3722, 0.7549, 0.4612, 0.7574, 0.3676, 0.7574, 0.3601, 0.7426, 0.3672, 0.7422, 0.3722, 0.7549, 0.3672, 0.7422, 0.4162, 0.7422, 0.3722, 0.7549, 0.6399, 0.7351, 0.6324, 0.7574, 0.6299, 0.7528, 0.6324, 0.7351, 0.6324, 0.7574, 0.5819, 0.7649, 0.58, 0.7578, 0.6299, 0.7528, 0.5388, 0.7649, 0.5388, 0.7574, 0.58, 0.7578, 0.5819, 0.7649, 0.5388, 0.7574, 0.5388, 0.7426, 0.58, 0.7431, 0.58, 0.7578, 0.5388, 0.7351, 0.5819, 0.7351, 0.58, 0.7431, 0.5388, 0.7426, 0.5819, 0.7351, 0.6324, 0.7351, 0.6299, 0.7528, 0.58, 0.7431, 0.6299, 0.7528, 0.58, 0.7578, 0.58, 0.7431, 0.3601, 0.5149, 0.3601, 0.5074, 0.3672, 0.5078, 0.3676, 0.5149, 0.3601, 0.5074, 0.3676, 0.4926, 0.3722, 0.4951, 0.3672, 0.5078, 0.4612, 0.4851, 0.4612, 0.4926, 0.3722, 0.4951, 0.3676, 0.4926, 0.4612, 0.4926, 0.4612, 0.5074, 0.4162, 0.5078, 0.3722, 0.4951, 0.4612, 0.5149, 0.4181, 0.5149, 0.4162, 0.5078, 0.4612, 0.5074, 0.4181, 0.5149, 0.3676, 0.5149, 0.3672, 0.5078, 0.4162, 0.5078, 0.3672, 0.5078, 0.3722, 0.4951, 0.4162, 0.5078, 0.6399, 0.5149, 0.6324, 0.5149, 0.6299, 0.4972, 0.6324, 0.4926, 0.6324, 0.5149, 0.5819, 0.5149, 0.58, 0.5069, 0.6299, 0.4972, 0.5388, 0.5149, 0.5388, 0.5074, 0.58, 0.5069, 0.5819, 0.5149, 0.5388, 0.5074, 0.5388, 0.4926, 0.58, 0.4922, 0.58, 0.5069, 0.5388, 0.4851, 0.5819, 0.4851, 0.58, 0.4922, 0.5388, 0.4926, 0.5819, 0.4851, 0.6324, 0.4926, 0.6299, 0.4972, 0.58, 0.4922, 0.6299, 0.4972, 0.58, 0.5069, 0.58, 0.4922, 0.1399, 0.5149, 0.1399, 0.7351, 0.1324, 0.7351, 0.1324, 0.5149, 0.1324, 0.5149, 0.1324, 0.7351, 0.125, 0.7351, 0.125, 0.5149, 0.375, 0.2351, 0.375, 0.01487, 0.4612, 0.01487, 0.4612, 0.2351, 0.4612, 0.9851, 0.5388, 0.9851, 0.5388, 1.0, 0.4612, 1.0, 0.4612, 0.0, 0.5388, 0.0, 0.5388, 0.007444, 0.4612, 0.007444, 0.4612, 0.007444, 0.5388, 0.007444, 0.5388, 0.01487, 0.4612, 0.01487, 0.8601, 0.7351, 0.8601, 0.5149, 0.875, 0.5149, 0.875, 0.7351, 0.625, 0.01487, 0.625, 0.2351, 0.5819, 0.2351, 0.5819, 0.01487, 0.5819, 0.01487, 0.5819, 0.2351, 0.5388, 0.2351, 0.5388, 0.01487, 0.5388, 0.2649, 0.4612, 0.2649, 0.4612, 0.2574, 0.5388, 0.2574, 0.5388, 0.2574, 0.4612, 0.2574, 0.4612, 0.2426, 0.5388, 0.2426, 0.5388, 0.2426, 0.4612, 0.2426, 0.4612, 0.2351, 0.5388, 0.2351, 0.3601, 0.5149, 0.1399, 0.5149, 0.1399, 0.5074, 0.3601, 0.5074, 0.3601, 0.5074, 0.1399, 0.5074, 0.1399, 0.5, 0.3676, 0.4926, 0.3676, 0.4926, 0.375, 0.2649, 0.4612, 0.2649, 0.4612, 0.4851, 0.8601, 0.5149, 0.6399, 0.5149, 0.6324, 0.4926, 0.8601, 0.5, 0.625, 0.2649, 0.6324, 0.4926, 0.5819, 0.4851, 0.5819, 0.2649, 0.5819, 0.2649, 0.5819, 0.4851, 0.5388, 0.4851, 0.5388, 0.2649, 0.5388, 0.5149, 0.4612, 0.5149, 0.4612, 0.5074, 0.5388, 0.5074, 0.5388, 0.5074, 0.4612, 0.5074, 0.4612, 0.4926, 0.5388, 0.4926, 0.5388, 0.4926, 0.4612, 0.4926, 0.4612, 0.4851, 0.5388, 0.4851, 0.3601, 0.7351, 0.3601, 0.5149, 0.3676, 0.5149, 0.3676, 0.7351, 0.3676, 0.7351, 0.3676, 0.5149, 0.4181, 0.5149, 0.4181, 0.7351, 0.4181, 0.7351, 0.4181, 0.5149, 0.4612, 0.5149, 0.4612, 0.7351, 0.6399, 0.5149, 0.6399, 0.7351, 0.6324, 0.7351, 0.6324, 0.5149, 0.6324, 0.5149, 0.6324, 0.7351, 0.5819, 0.7351, 0.5819, 0.5149, 0.5819, 0.5149, 0.5819, 0.7351, 0.5388, 0.7351, 0.5388, 0.5149, 0.5388, 0.7649, 0.4612, 0.7649, 0.4612, 0.7574, 0.5388, 0.7574, 0.5388, 0.7574, 0.4612, 0.7574, 0.4612, 0.7426, 0.5388, 0.7426, 0.5388, 0.7426, 0.4612, 0.7426, 0.4612, 0.7351, 0.5388, 0.7351, 0.1399, 0.7351, 0.3601, 0.7351, 0.3601, 0.7426, 0.1399, 0.7426, 0.1399, 0.7426, 0.3601, 0.7426, 0.3676, 0.7574, 0.1399, 0.75, 0.375, 0.9851, 0.3676, 0.7574, 0.4612, 0.7649, 0.4612, 0.9851, 0.6399, 0.7351, 0.8601, 0.7351, 0.8601, 0.75, 0.6324, 0.7574, 0.6324, 0.7574, 0.625, 0.9851, 0.5819, 0.9851, 0.5819, 0.7649, 0.5819, 0.7649, 0.5819, 0.9851, 0.5388, 0.9851, 0.5388, 0.7649, 0.1399, 0.5149, 0.3601, 0.5149, 0.3601, 0.7351, 0.1399, 0.7351, 0.4612, 0.01487, 0.5388, 0.01487, 0.5388, 0.2351, 0.4612, 0.2351, 0.4612, 0.7649, 0.5388, 0.7649, 0.5388, 0.9851, 0.4612, 0.9851, 0.6399, 0.5149, 0.8601, 0.5149, 0.8601, 0.7351, 0.6399, 0.7351, 0.4612, 0.2649, 0.5388, 0.2649, 0.5388, 0.4851, 0.4612, 0.4851, 0.4612, 0.5149, 0.5388, 0.5149, 0.5388, 0.7351, 0.4612, 0.7351])
me_cube_005.materials.append(mat_tile)
me_cube_005.update()

# ---- objects
ob_table = bpy.data.objects.new('table', me_plane)
ob_camera = bpy.data.objects.new('Camera', cam_camera)
ob_sun = bpy.data.objects.new('Sun', light_sun)
ob_box = bpy.data.objects.new('box', me_plane_001)
ob_box_sep = bpy.data.objects.new('box-sep', me_cube_002)
ob_cube = bpy.data.objects.new('Cube', me_cube_005)

# ---- transforms, parenting, visibility, modifiers, constraints
ob_table.location = (0.0, 0.0, 0.0)
ob_camera.location = (-0.4309, 0.3197, 7.747)
ob_camera.rotation_euler = (0.0, 0.0, 1.571)
ob_sun.location = (-4.975, -4.469, 7.978)
ob_sun.rotation_euler = (0.3196, -0.4886, 0.2471)
ob_box.location = (-0.5013, 0.3181, 0.01682)
_m = ob_box.modifiers.new('Smooth by Angle', 'NODES')
_m.node_group = ng_smooth_by_angle
_m.show_group_selector = False
ob_box_sep.parent = ob_box
ob_box_sep.matrix_parent_inverse = Matrix(((1.0, -0.0, 0.0, 0.5013), (-0.0, 1.0, -0.0, -0.3181), (0.0, 0.0, 1.0, -0.01682), (-0.0, 0.0, -0.0, 1.0)))
ob_box_sep.location = (-0.5013, 0.3181, 0.02885)
ob_box_sep.rotation_euler = (0.0, -0.0, -1.571)
ob_box_sep.scale = (0.513, 0.02261, 0.04891)
ob_cube.location = (-0.5013, 0.3181, 0.1181)

# ---- collection membership
col_collection.objects.link(ob_table)
col_collection.objects.link(ob_camera)
col_collection.objects.link(ob_sun)
col_collection.objects.link(ob_box)
col_collection.objects.link(ob_box_sep)
col_collection.objects.link(ob_cube)

# ---- scene / render settings (as saved in the file)
scene.camera = ob_camera
scene.frame_start = 1; scene.frame_end = 70; scene.frame_set(63)
scene.render.engine = 'BLENDER_EEVEE_NEXT'
scene.render.resolution_x = 720
scene.render.resolution_y = 720
scene.render.fps = 60
bpy.context.view_layer.update()
